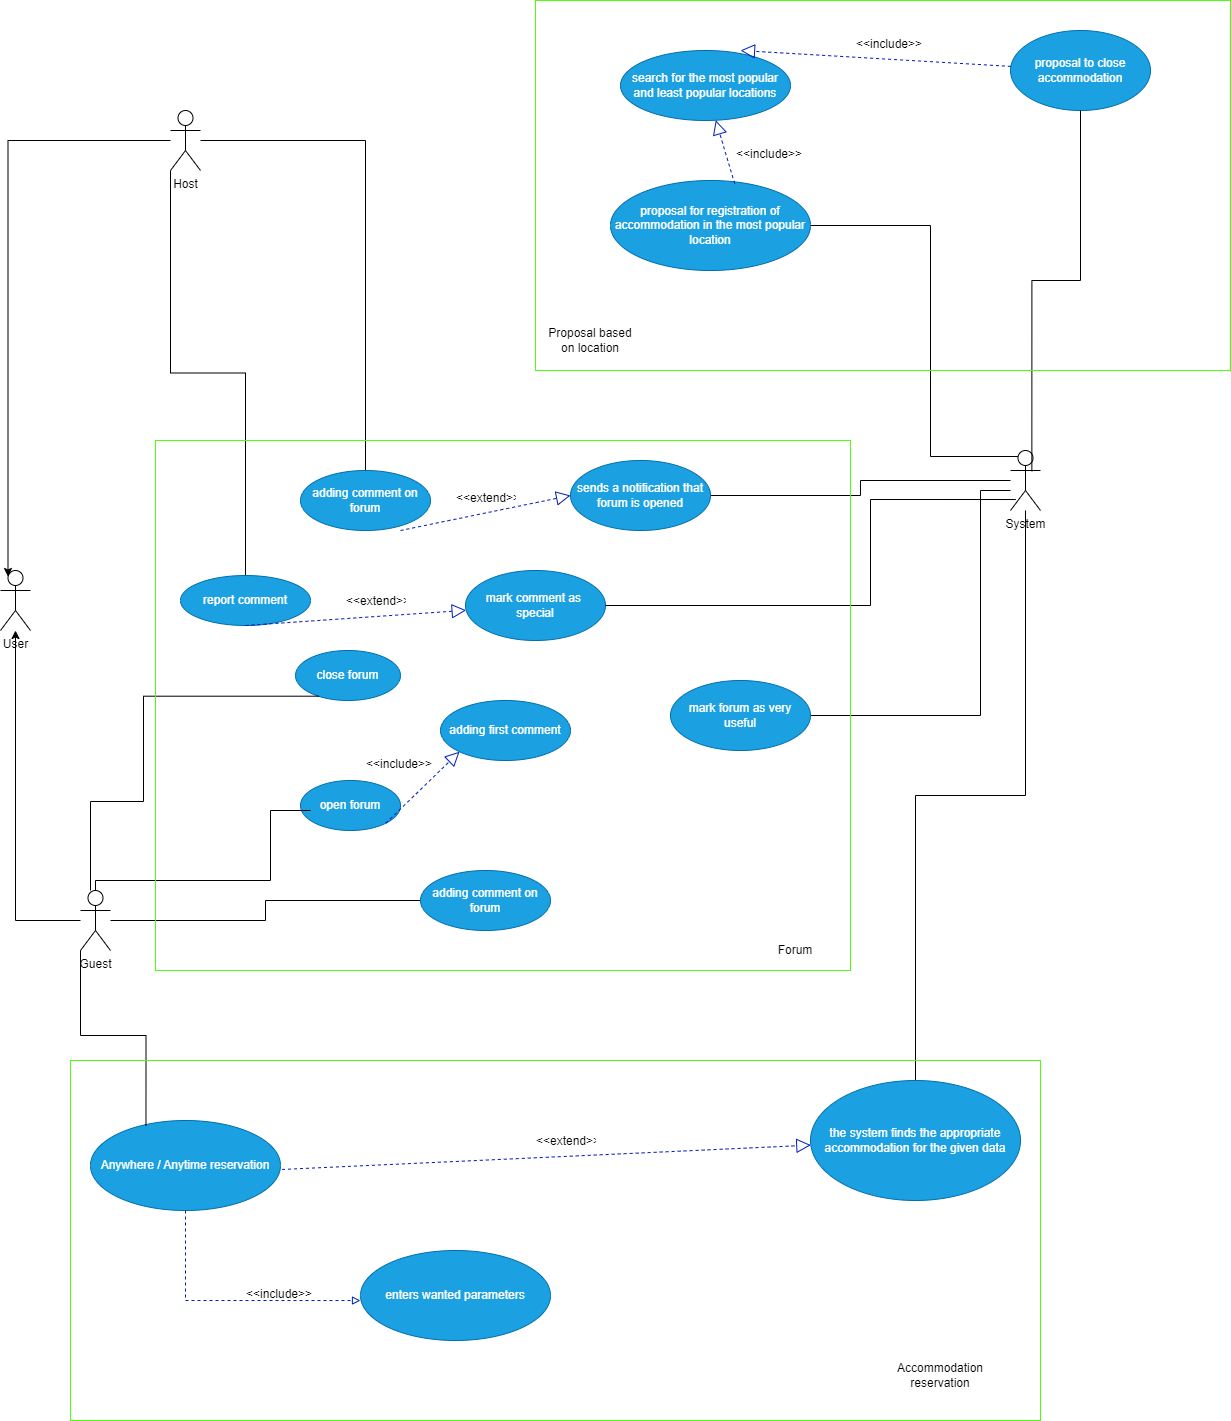

The diagram above was exported from draw.io. Its source (the exported page's mxGraphModel, read from the mxfile embedded in the PNG):
<mxGraphModel dx="2284" dy="746" grid="1" gridSize="10" guides="1" tooltips="1" connect="1" arrows="1" fold="1" page="1" pageScale="1" pageWidth="850" pageHeight="1100" math="0" shadow="0">
  <root>
    <mxCell id="0" />
    <mxCell id="1" parent="0" />
    <mxCell id="TcoRfb-orriBvC50BFxm-47" style="edgeStyle=orthogonalEdgeStyle;rounded=0;orthogonalLoop=1;jettySize=auto;html=1;endArrow=none;endFill=0;" parent="1" source="TcoRfb-orriBvC50BFxm-1" target="TcoRfb-orriBvC50BFxm-46" edge="1">
      <mxGeometry relative="1" as="geometry" />
    </mxCell>
    <mxCell id="TcoRfb-orriBvC50BFxm-1" value="Host&lt;div&gt;&lt;br&gt;&lt;/div&gt;" style="shape=umlActor;verticalLabelPosition=bottom;verticalAlign=top;html=1;" parent="1" vertex="1">
      <mxGeometry x="60" y="120" width="30" height="60" as="geometry" />
    </mxCell>
    <mxCell id="TcoRfb-orriBvC50BFxm-48" style="edgeStyle=orthogonalEdgeStyle;rounded=0;orthogonalLoop=1;jettySize=auto;html=1;endArrow=none;endFill=0;" parent="1" source="TcoRfb-orriBvC50BFxm-5" target="TcoRfb-orriBvC50BFxm-45" edge="1">
      <mxGeometry relative="1" as="geometry" />
    </mxCell>
    <mxCell id="TcoRfb-orriBvC50BFxm-68" style="edgeStyle=orthogonalEdgeStyle;rounded=0;orthogonalLoop=1;jettySize=auto;html=1;" parent="1" source="TcoRfb-orriBvC50BFxm-5" target="TcoRfb-orriBvC50BFxm-65" edge="1">
      <mxGeometry relative="1" as="geometry" />
    </mxCell>
    <mxCell id="TcoRfb-orriBvC50BFxm-5" value="Guest" style="shape=umlActor;verticalLabelPosition=bottom;verticalAlign=top;html=1;" parent="1" vertex="1">
      <mxGeometry x="-30" y="900" width="30" height="60" as="geometry" />
    </mxCell>
    <mxCell id="TcoRfb-orriBvC50BFxm-54" style="edgeStyle=orthogonalEdgeStyle;rounded=0;orthogonalLoop=1;jettySize=auto;html=1;entryX=1;entryY=0.5;entryDx=0;entryDy=0;endArrow=none;endFill=0;" parent="1" source="TcoRfb-orriBvC50BFxm-6" target="TcoRfb-orriBvC50BFxm-53" edge="1">
      <mxGeometry relative="1" as="geometry" />
    </mxCell>
    <mxCell id="TcoRfb-orriBvC50BFxm-60" style="edgeStyle=orthogonalEdgeStyle;rounded=0;orthogonalLoop=1;jettySize=auto;html=1;entryX=1;entryY=0.5;entryDx=0;entryDy=0;endArrow=none;endFill=0;" parent="1" source="TcoRfb-orriBvC50BFxm-6" target="TcoRfb-orriBvC50BFxm-59" edge="1">
      <mxGeometry relative="1" as="geometry">
        <Array as="points">
          <mxPoint x="870" y="500" />
          <mxPoint x="870" y="725" />
        </Array>
      </mxGeometry>
    </mxCell>
    <mxCell id="TcoRfb-orriBvC50BFxm-6" value="System" style="shape=umlActor;verticalLabelPosition=bottom;verticalAlign=top;html=1;" parent="1" vertex="1">
      <mxGeometry x="900" y="460" width="30" height="60" as="geometry" />
    </mxCell>
    <mxCell id="TcoRfb-orriBvC50BFxm-10" value="search for the most popular and least popular locations" style="ellipse;whiteSpace=wrap;html=1;fillColor=#1ba1e2;fontColor=#ffffff;strokeColor=#006EAF;" parent="1" vertex="1">
      <mxGeometry x="510" y="60" width="170" height="70" as="geometry" />
    </mxCell>
    <mxCell id="TcoRfb-orriBvC50BFxm-13" value="proposal for registration of accommodation in the most popular location" style="ellipse;whiteSpace=wrap;html=1;fillColor=#1ba1e2;fontColor=#ffffff;strokeColor=#006EAF;" parent="1" vertex="1">
      <mxGeometry x="500" y="190" width="200" height="90" as="geometry" />
    </mxCell>
    <UserObject label="proposal to close accommodation" linkTarget="_blank" id="TcoRfb-orriBvC50BFxm-17">
      <mxCell style="ellipse;whiteSpace=wrap;html=1;fillColor=#1ba1e2;fontColor=#ffffff;strokeColor=#006EAF;" parent="1" vertex="1">
        <mxGeometry x="900" y="40" width="140" height="80" as="geometry" />
      </mxCell>
    </UserObject>
    <mxCell id="TcoRfb-orriBvC50BFxm-20" value="" style="endArrow=block;dashed=1;endFill=0;endSize=12;html=1;rounded=0;exitX=0.621;exitY=0.036;exitDx=0;exitDy=0;exitPerimeter=0;fillColor=#0050ef;strokeColor=#001DBC;" parent="1" source="TcoRfb-orriBvC50BFxm-13" target="TcoRfb-orriBvC50BFxm-10" edge="1">
      <mxGeometry width="160" relative="1" as="geometry">
        <mxPoint x="290" y="330" as="sourcePoint" />
        <mxPoint x="450" y="330" as="targetPoint" />
      </mxGeometry>
    </mxCell>
    <mxCell id="TcoRfb-orriBvC50BFxm-21" value="&amp;lt;&amp;lt;include&amp;gt;&amp;gt;" style="text;strokeColor=none;fillColor=none;align=left;verticalAlign=top;spacingLeft=4;spacingRight=4;overflow=hidden;rotatable=0;points=[[0,0.5],[1,0.5]];portConstraint=eastwest;whiteSpace=wrap;html=1;" parent="1" vertex="1">
      <mxGeometry x="620" y="150" width="80" height="30" as="geometry" />
    </mxCell>
    <mxCell id="TcoRfb-orriBvC50BFxm-23" value="" style="endArrow=block;dashed=1;endFill=0;endSize=12;html=1;rounded=0;entryX=0.706;entryY=0;entryDx=0;entryDy=0;entryPerimeter=0;fillColor=#0050ef;strokeColor=#001DBC;" parent="1" source="TcoRfb-orriBvC50BFxm-17" target="TcoRfb-orriBvC50BFxm-10" edge="1">
      <mxGeometry width="160" relative="1" as="geometry">
        <mxPoint x="660" y="330" as="sourcePoint" />
        <mxPoint x="820" y="330" as="targetPoint" />
      </mxGeometry>
    </mxCell>
    <mxCell id="TcoRfb-orriBvC50BFxm-24" value="&amp;lt;&amp;lt;include&amp;gt;&amp;gt;" style="text;strokeColor=none;fillColor=none;align=left;verticalAlign=top;spacingLeft=4;spacingRight=4;overflow=hidden;rotatable=0;points=[[0,0.5],[1,0.5]];portConstraint=eastwest;whiteSpace=wrap;html=1;" parent="1" vertex="1">
      <mxGeometry x="740" y="40" width="80" height="30" as="geometry" />
    </mxCell>
    <mxCell id="TcoRfb-orriBvC50BFxm-25" value="enters wanted parameters" style="ellipse;whiteSpace=wrap;html=1;fillColor=#1ba1e2;fontColor=#ffffff;strokeColor=#006EAF;" parent="1" vertex="1">
      <mxGeometry x="250" y="1260" width="190" height="90" as="geometry" />
    </mxCell>
    <mxCell id="TcoRfb-orriBvC50BFxm-37" style="edgeStyle=orthogonalEdgeStyle;rounded=0;orthogonalLoop=1;jettySize=auto;html=1;endArrow=none;endFill=0;" parent="1" source="TcoRfb-orriBvC50BFxm-28" target="TcoRfb-orriBvC50BFxm-6" edge="1">
      <mxGeometry relative="1" as="geometry" />
    </mxCell>
    <mxCell id="TcoRfb-orriBvC50BFxm-28" value="the system finds the appropriate accommodation for the given data" style="ellipse;whiteSpace=wrap;html=1;fillColor=#1ba1e2;fontColor=#ffffff;strokeColor=#006EAF;" parent="1" vertex="1">
      <mxGeometry x="700" y="1090" width="210" height="120" as="geometry" />
    </mxCell>
    <mxCell id="TcoRfb-orriBvC50BFxm-32" value="" style="endArrow=block;dashed=1;endFill=0;endSize=12;html=1;rounded=0;exitX=1.008;exitY=0.544;exitDx=0;exitDy=0;fillColor=#0050ef;strokeColor=#001DBC;exitPerimeter=0;" parent="1" source="hSJr7XtpUnt7ECqb-hFG-1" target="TcoRfb-orriBvC50BFxm-28" edge="1">
      <mxGeometry width="160" relative="1" as="geometry">
        <mxPoint x="425.22970773009183" y="1030.251262658471" as="sourcePoint" />
        <mxPoint x="530" y="890" as="targetPoint" />
      </mxGeometry>
    </mxCell>
    <mxCell id="TcoRfb-orriBvC50BFxm-34" value="&amp;lt;&amp;lt;extend&amp;gt;&amp;gt;" style="text;strokeColor=none;fillColor=none;align=left;verticalAlign=top;spacingLeft=4;spacingRight=4;overflow=hidden;rotatable=0;points=[[0,0.5],[1,0.5]];portConstraint=eastwest;whiteSpace=wrap;html=1;" parent="1" vertex="1">
      <mxGeometry x="420" y="1137" width="70" height="26" as="geometry" />
    </mxCell>
    <mxCell id="TcoRfb-orriBvC50BFxm-35" style="edgeStyle=orthogonalEdgeStyle;rounded=0;orthogonalLoop=1;jettySize=auto;html=1;entryX=0.25;entryY=0.1;entryDx=0;entryDy=0;entryPerimeter=0;endArrow=none;endFill=0;" parent="1" source="TcoRfb-orriBvC50BFxm-13" target="TcoRfb-orriBvC50BFxm-6" edge="1">
      <mxGeometry relative="1" as="geometry">
        <Array as="points">
          <mxPoint x="820" y="235" />
          <mxPoint x="820" y="466" />
        </Array>
      </mxGeometry>
    </mxCell>
    <mxCell id="TcoRfb-orriBvC50BFxm-36" style="edgeStyle=orthogonalEdgeStyle;rounded=0;orthogonalLoop=1;jettySize=auto;html=1;entryX=0.712;entryY=0.346;entryDx=0;entryDy=0;entryPerimeter=0;endArrow=none;endFill=0;" parent="1" source="TcoRfb-orriBvC50BFxm-17" target="TcoRfb-orriBvC50BFxm-6" edge="1">
      <mxGeometry relative="1" as="geometry" />
    </mxCell>
    <mxCell id="TcoRfb-orriBvC50BFxm-41" value="open forum" style="ellipse;whiteSpace=wrap;html=1;fillColor=#1ba1e2;fontColor=#ffffff;strokeColor=#006EAF;" parent="1" vertex="1">
      <mxGeometry x="190" y="790" width="100" height="50" as="geometry" />
    </mxCell>
    <mxCell id="TcoRfb-orriBvC50BFxm-42" value="close forum" style="ellipse;whiteSpace=wrap;html=1;fillColor=#1ba1e2;fontColor=#ffffff;strokeColor=#006EAF;" parent="1" vertex="1">
      <mxGeometry x="185" y="660" width="105" height="50" as="geometry" />
    </mxCell>
    <mxCell id="TcoRfb-orriBvC50BFxm-43" style="edgeStyle=orthogonalEdgeStyle;rounded=0;orthogonalLoop=1;jettySize=auto;html=1;entryX=0.1;entryY=0.6;entryDx=0;entryDy=0;entryPerimeter=0;endArrow=none;endFill=0;" parent="1" source="TcoRfb-orriBvC50BFxm-5" target="TcoRfb-orriBvC50BFxm-41" edge="1">
      <mxGeometry relative="1" as="geometry">
        <Array as="points">
          <mxPoint x="160" y="890" />
        </Array>
      </mxGeometry>
    </mxCell>
    <mxCell id="TcoRfb-orriBvC50BFxm-44" style="edgeStyle=orthogonalEdgeStyle;rounded=0;orthogonalLoop=1;jettySize=auto;html=1;entryX=0.222;entryY=0.914;entryDx=0;entryDy=0;entryPerimeter=0;endArrow=none;endFill=0;" parent="1" source="TcoRfb-orriBvC50BFxm-5" target="TcoRfb-orriBvC50BFxm-42" edge="1">
      <mxGeometry relative="1" as="geometry">
        <Array as="points">
          <mxPoint x="-20" y="811" />
          <mxPoint x="33" y="811" />
        </Array>
      </mxGeometry>
    </mxCell>
    <mxCell id="TcoRfb-orriBvC50BFxm-45" value="adding comment on forum" style="ellipse;whiteSpace=wrap;html=1;fillColor=#1ba1e2;fontColor=#ffffff;strokeColor=#006EAF;" parent="1" vertex="1">
      <mxGeometry x="310" y="880" width="130" height="60" as="geometry" />
    </mxCell>
    <mxCell id="TcoRfb-orriBvC50BFxm-46" value="adding comment on forum" style="ellipse;whiteSpace=wrap;html=1;fillColor=#1ba1e2;fontColor=#ffffff;strokeColor=#006EAF;" parent="1" vertex="1">
      <mxGeometry x="190" y="480" width="130" height="60" as="geometry" />
    </mxCell>
    <mxCell id="TcoRfb-orriBvC50BFxm-49" value="adding first comment" style="ellipse;whiteSpace=wrap;html=1;fillColor=#1ba1e2;fontColor=#ffffff;strokeColor=#006EAF;" parent="1" vertex="1">
      <mxGeometry x="330" y="710" width="130" height="60" as="geometry" />
    </mxCell>
    <mxCell id="TcoRfb-orriBvC50BFxm-50" value="" style="endArrow=block;dashed=1;endFill=0;endSize=12;html=1;rounded=0;exitX=1;exitY=1;exitDx=0;exitDy=0;fillColor=#0050ef;strokeColor=#001DBC;entryX=0;entryY=1;entryDx=0;entryDy=0;" parent="1" source="TcoRfb-orriBvC50BFxm-41" target="TcoRfb-orriBvC50BFxm-49" edge="1">
      <mxGeometry width="160" relative="1" as="geometry">
        <mxPoint x="35.355339059327434" y="479.9976695296637" as="sourcePoint" />
        <mxPoint x="330" y="657.3199999999999" as="targetPoint" />
      </mxGeometry>
    </mxCell>
    <mxCell id="TcoRfb-orriBvC50BFxm-52" value="&amp;lt;&amp;lt;include&amp;gt;&amp;gt;" style="text;strokeColor=none;fillColor=none;align=left;verticalAlign=top;spacingLeft=4;spacingRight=4;overflow=hidden;rotatable=0;points=[[0,0.5],[1,0.5]];portConstraint=eastwest;whiteSpace=wrap;html=1;" parent="1" vertex="1">
      <mxGeometry x="250" y="760" width="80" height="30" as="geometry" />
    </mxCell>
    <mxCell id="TcoRfb-orriBvC50BFxm-53" value="sends a notification that&lt;div&gt;forum is opened&lt;/div&gt;" style="ellipse;whiteSpace=wrap;html=1;fillColor=#1ba1e2;fontColor=#ffffff;strokeColor=#006EAF;" parent="1" vertex="1">
      <mxGeometry x="460" y="470" width="140" height="70" as="geometry" />
    </mxCell>
    <mxCell id="TcoRfb-orriBvC50BFxm-55" value="" style="endArrow=block;dashed=1;endFill=0;endSize=12;html=1;rounded=0;entryX=0;entryY=0.5;entryDx=0;entryDy=0;exitX=0.769;exitY=1;exitDx=0;exitDy=0;exitPerimeter=0;fillColor=#0050ef;strokeColor=#001DBC;" parent="1" source="TcoRfb-orriBvC50BFxm-46" target="TcoRfb-orriBvC50BFxm-53" edge="1">
      <mxGeometry width="160" relative="1" as="geometry">
        <mxPoint x="370" y="510" as="sourcePoint" />
        <mxPoint x="530" y="510" as="targetPoint" />
      </mxGeometry>
    </mxCell>
    <mxCell id="TcoRfb-orriBvC50BFxm-56" value="&amp;lt;&amp;lt;extend&amp;gt;&amp;gt;" style="text;strokeColor=none;fillColor=none;align=left;verticalAlign=top;spacingLeft=4;spacingRight=4;overflow=hidden;rotatable=0;points=[[0,0.5],[1,0.5]];portConstraint=eastwest;whiteSpace=wrap;html=1;" parent="1" vertex="1">
      <mxGeometry x="340" y="494" width="70" height="26" as="geometry" />
    </mxCell>
    <mxCell id="TcoRfb-orriBvC50BFxm-58" style="edgeStyle=orthogonalEdgeStyle;rounded=0;orthogonalLoop=1;jettySize=auto;html=1;entryX=0;entryY=1;entryDx=0;entryDy=0;entryPerimeter=0;endArrow=none;endFill=0;" parent="1" source="TcoRfb-orriBvC50BFxm-57" target="TcoRfb-orriBvC50BFxm-1" edge="1">
      <mxGeometry relative="1" as="geometry" />
    </mxCell>
    <mxCell id="TcoRfb-orriBvC50BFxm-57" value="report comment" style="ellipse;whiteSpace=wrap;html=1;fillColor=#1ba1e2;fontColor=#ffffff;strokeColor=#006EAF;" parent="1" vertex="1">
      <mxGeometry x="70" y="585" width="130" height="50" as="geometry" />
    </mxCell>
    <mxCell id="TcoRfb-orriBvC50BFxm-59" value="mark forum as very useful" style="ellipse;whiteSpace=wrap;html=1;fillColor=#1ba1e2;fontColor=#ffffff;strokeColor=#006EAF;" parent="1" vertex="1">
      <mxGeometry x="560" y="690" width="140" height="70" as="geometry" />
    </mxCell>
    <mxCell id="TcoRfb-orriBvC50BFxm-61" value="mark comment as&amp;nbsp;&lt;div&gt;special&lt;/div&gt;" style="ellipse;whiteSpace=wrap;html=1;fillColor=#1ba1e2;fontColor=#ffffff;strokeColor=#006EAF;" parent="1" vertex="1">
      <mxGeometry x="355" y="580" width="140" height="70" as="geometry" />
    </mxCell>
    <mxCell id="TcoRfb-orriBvC50BFxm-62" style="edgeStyle=orthogonalEdgeStyle;rounded=0;orthogonalLoop=1;jettySize=auto;html=1;entryX=0.178;entryY=0.817;entryDx=0;entryDy=0;entryPerimeter=0;endArrow=none;endFill=0;" parent="1" source="TcoRfb-orriBvC50BFxm-61" target="TcoRfb-orriBvC50BFxm-6" edge="1">
      <mxGeometry relative="1" as="geometry">
        <Array as="points">
          <mxPoint x="760" y="615" />
          <mxPoint x="760" y="509" />
        </Array>
      </mxGeometry>
    </mxCell>
    <mxCell id="TcoRfb-orriBvC50BFxm-63" value="" style="endArrow=block;dashed=1;endFill=0;endSize=12;html=1;rounded=0;exitX=0.5;exitY=1;exitDx=0;exitDy=0;fillColor=#0050ef;strokeColor=#001DBC;" parent="1" source="TcoRfb-orriBvC50BFxm-57" target="TcoRfb-orriBvC50BFxm-61" edge="1">
      <mxGeometry width="160" relative="1" as="geometry">
        <mxPoint x="330" y="500" as="sourcePoint" />
        <mxPoint x="490" y="500" as="targetPoint" />
      </mxGeometry>
    </mxCell>
    <mxCell id="TcoRfb-orriBvC50BFxm-64" value="&amp;lt;&amp;lt;extend&amp;gt;&amp;gt;" style="text;strokeColor=none;fillColor=none;align=left;verticalAlign=top;spacingLeft=4;spacingRight=4;overflow=hidden;rotatable=0;points=[[0,0.5],[1,0.5]];portConstraint=eastwest;whiteSpace=wrap;html=1;" parent="1" vertex="1">
      <mxGeometry x="230" y="597" width="70" height="26" as="geometry" />
    </mxCell>
    <mxCell id="TcoRfb-orriBvC50BFxm-65" value="User" style="shape=umlActor;verticalLabelPosition=bottom;verticalAlign=top;html=1;" parent="1" vertex="1">
      <mxGeometry x="-110" y="580" width="30" height="60" as="geometry" />
    </mxCell>
    <mxCell id="TcoRfb-orriBvC50BFxm-67" style="edgeStyle=orthogonalEdgeStyle;rounded=0;orthogonalLoop=1;jettySize=auto;html=1;entryX=0.25;entryY=0.1;entryDx=0;entryDy=0;entryPerimeter=0;" parent="1" source="TcoRfb-orriBvC50BFxm-1" target="TcoRfb-orriBvC50BFxm-65" edge="1">
      <mxGeometry relative="1" as="geometry" />
    </mxCell>
    <mxCell id="hSJr7XtpUnt7ECqb-hFG-1" value="Anywhere / Anytime reservation" style="ellipse;whiteSpace=wrap;html=1;fillColor=#1ba1e2;fontColor=#ffffff;strokeColor=#006EAF;" parent="1" vertex="1">
      <mxGeometry x="-20" y="1130" width="190" height="90" as="geometry" />
    </mxCell>
    <mxCell id="hSJr7XtpUnt7ECqb-hFG-2" style="edgeStyle=orthogonalEdgeStyle;rounded=0;orthogonalLoop=1;jettySize=auto;html=1;exitX=0.5;exitY=1;exitDx=0;exitDy=0;entryX=0;entryY=0.556;entryDx=0;entryDy=0;entryPerimeter=0;dashed=1;fillColor=#0050ef;strokeColor=#001DBC;endArrow=block;endFill=0;" parent="1" source="hSJr7XtpUnt7ECqb-hFG-1" target="TcoRfb-orriBvC50BFxm-25" edge="1">
      <mxGeometry relative="1" as="geometry" />
    </mxCell>
    <mxCell id="hSJr7XtpUnt7ECqb-hFG-3" value="&amp;lt;&amp;lt;include&amp;gt;&amp;gt;" style="text;strokeColor=none;fillColor=none;align=left;verticalAlign=top;spacingLeft=4;spacingRight=4;overflow=hidden;rotatable=0;points=[[0,0.5],[1,0.5]];portConstraint=eastwest;whiteSpace=wrap;html=1;" parent="1" vertex="1">
      <mxGeometry x="130" y="1290" width="80" height="30" as="geometry" />
    </mxCell>
    <mxCell id="hSJr7XtpUnt7ECqb-hFG-7" style="edgeStyle=orthogonalEdgeStyle;rounded=0;orthogonalLoop=1;jettySize=auto;html=1;endArrow=none;endFill=0;exitX=0.292;exitY=0.061;exitDx=0;exitDy=0;exitPerimeter=0;entryX=0;entryY=1;entryDx=0;entryDy=0;entryPerimeter=0;" parent="1" source="hSJr7XtpUnt7ECqb-hFG-1" target="TcoRfb-orriBvC50BFxm-5" edge="1">
      <mxGeometry relative="1" as="geometry">
        <mxPoint x="300" y="1059.5" as="sourcePoint" />
        <mxPoint x="70" y="924.5" as="targetPoint" />
      </mxGeometry>
    </mxCell>
    <mxCell id="hSJr7XtpUnt7ECqb-hFG-11" value="" style="rounded=0;whiteSpace=wrap;html=1;fillColor=none;strokeColor=#4DFF0D;" parent="1" vertex="1">
      <mxGeometry x="-40" y="1070" width="970" height="360" as="geometry" />
    </mxCell>
    <mxCell id="hSJr7XtpUnt7ECqb-hFG-12" value="Accommodation reservation" style="text;html=1;align=center;verticalAlign=middle;whiteSpace=wrap;rounded=0;" parent="1" vertex="1">
      <mxGeometry x="760" y="1360" width="140" height="50" as="geometry" />
    </mxCell>
    <mxCell id="hSJr7XtpUnt7ECqb-hFG-13" value="" style="rounded=0;whiteSpace=wrap;html=1;fillColor=none;strokeColor=#4DFF0D;" parent="1" vertex="1">
      <mxGeometry x="425" y="10" width="695" height="370" as="geometry" />
    </mxCell>
    <mxCell id="hSJr7XtpUnt7ECqb-hFG-14" value="Proposal based on location" style="text;html=1;align=center;verticalAlign=middle;whiteSpace=wrap;rounded=0;" parent="1" vertex="1">
      <mxGeometry x="435" y="330" width="90" height="40" as="geometry" />
    </mxCell>
    <mxCell id="hSJr7XtpUnt7ECqb-hFG-16" value="" style="rounded=0;whiteSpace=wrap;html=1;fillColor=none;strokeColor=#4DFF0D;" parent="1" vertex="1">
      <mxGeometry x="45" y="450" width="695" height="530" as="geometry" />
    </mxCell>
    <mxCell id="hSJr7XtpUnt7ECqb-hFG-17" value="Forum" style="text;html=1;align=center;verticalAlign=middle;whiteSpace=wrap;rounded=0;" parent="1" vertex="1">
      <mxGeometry x="640" y="940" width="90" height="40" as="geometry" />
    </mxCell>
  </root>
</mxGraphModel>